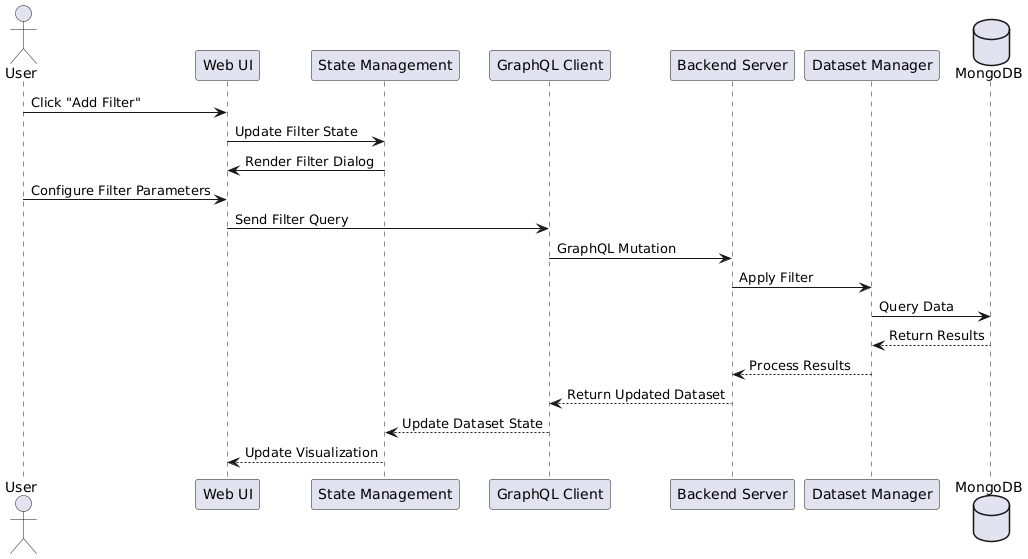

The diagram above was rendered by PlantUML. Its source (embedded in the PNG):
@startuml
actor User
participant "Web UI" as ui
participant "State Management" as state
participant "GraphQL Client" as client
participant "Backend Server" as server
participant "Dataset Manager" as dm
database MongoDB as db

User -> ui: Click "Add Filter"
ui -> state: Update Filter State
state -> ui: Render Filter Dialog

User -> ui: Configure Filter Parameters
ui -> client: Send Filter Query
client -> server: GraphQL Mutation

server -> dm: Apply Filter
dm -> db: Query Data
db --> dm: Return Results
dm --> server: Process Results

server --> client: Return Updated Dataset
client --> state: Update Dataset State
state --> ui: Update Visualization
@enduml